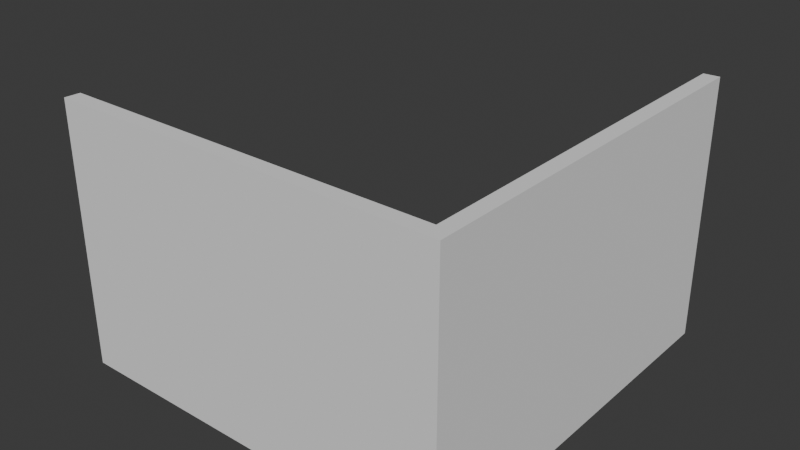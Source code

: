 # Source: Set.blend  (saved by Blender 4.5.90; exported with 4.5.12 LTS)
import bpy
from mathutils import Matrix  # noqa: F401  (used for matrix-valued properties, if any)

bpy.ops.wm.read_factory_settings(use_empty=True)
scene = bpy.context.scene
scene.name = 'Scene'

# ---- collections
col_collection = bpy.data.collections.new('Collection'); scene.collection.children.link(col_collection)

# ---- world
world_world = bpy.data.worlds.new('World'); scene.world = world_world
world_world.use_nodes = True; world_world.node_tree.nodes.clear()
_N = world_world.node_tree.nodes; _L = world_world.node_tree.links
n0 = _N.new('ShaderNodeOutputWorld'); n0.name = 'World Output'; n0.location = (200, 100)
n1 = _N.new('ShaderNodeBackground'); n1.name = 'Background'; n1.location = (-200, 100)
n1.inputs[0].default_value = (0.05088, 0.05088, 0.05088, 1.0)
_L.new(n1.outputs[0], n0.inputs[0])
n0.is_active_output = True
world_world.color = (0.05088, 0.05088, 0.05088)
world_world.sun_shadow_jitter_overblur = 0.0

# ---- meshes
me_cube = bpy.data.meshes.new('Cube')
me_cube.from_pydata([(-1.0, -1.0, -1.0), (-1.0, -1.0, 1.0), (-1.0, 1.0, -1.0), (-0.9992, -0.9207, -0.9207), (1.0, -1.0, -1.0), (1.0, -1.0, 1.0), (1.0, 1.0, -1.0), (1.0, 1.0, 1.0), (-0.9977, -0.9207, 0.9978), (-0.9992, 0.9977, -0.9207), (0.9192, -0.9207, -0.9207), (0.9207, -0.9207, 0.9978), (0.9192, 0.9977, -0.9207), (0.9207, 0.9977, 0.9978)], [], [(10, 11, 8, 3), (12, 13, 11, 10), (6, 7, 5, 4), (4, 5, 1, 0), (2, 6, 4, 0), (9, 12, 10, 3), (9, 2, 6, 12), (6, 12, 13, 7), (7, 13, 11, 5), (5, 11, 8, 1), (1, 8, 3, 0), (0, 3, 9, 2)])
_uv = me_cube.uv_layers.new(name='UVMap')
_uv.uv.foreach_set('vector', [0.375, 0.75, 0.625, 0.75, 0.625, 1.0, 0.375, 1.0, 0.375, 0.5, 0.625, 0.5, 0.625, 0.75, 0.375, 0.75, 0.375, 0.5, 0.625, 0.5, 0.625, 0.75, 0.375, 0.75, 0.375, 0.75, 0.625, 0.75, 0.625, 1.0, 0.375, 1.0, 0.125, 0.5, 0.375, 0.5, 0.375, 0.75, 0.125, 0.75, 0.125, 0.5, 0.375, 0.5, 0.375, 0.75, 0.125, 0.75, 0.125, 0.5, 0.125, 0.5, 0.375, 0.5, 0.375, 0.5, 0.375, 0.5, 0.375, 0.5, 0.625, 0.5, 0.625, 0.5, 0.625, 0.5, 0.625, 0.5, 0.625, 0.75, 0.625, 0.75, 0.625, 0.75, 0.625, 0.75, 0.625, 1.0, 0.625, 1.0, 0.625, 1.0, 0.625, 1.0, 0.375, 1.0, 0.375, 1.0, 0.375, 1.0, 0.375, 1.0, 0.125, 0.5, 0.125, 0.5])
me_cube.update()

# ---- objects
ob_cube = bpy.data.objects.new('Cube', me_cube)

# ---- transforms, parenting, visibility, modifiers, constraints
ob_cube.location = (0.0, 0.0, 0.0)
ob_cube.scale = (30.0, 30.0, 20.0)

# ---- collection membership
col_collection.objects.link(ob_cube)

# ---- scene / render settings (as saved in the file)
scene.frame_start = 1; scene.frame_end = 250; scene.frame_set(1)
scene.render.engine = 'BLENDER_EEVEE_NEXT'
bpy.context.view_layer.update()

# ---- added for rendering (the .blend has no active camera and no usable light): camera, sun
cam_auto = bpy.data.cameras.new('AutoCamera')
cam_auto.lens = 50.0
cam_auto.sensor_width = 36.0
cam_auto.clip_end = 1523.22
ob_auto_camera = bpy.data.objects.new('AutoCamera', cam_auto)
scene.collection.objects.link(ob_auto_camera)
ob_auto_camera.location = (86.7938, -104.153, 69.435)
ob_auto_camera.rotation_euler = (1.09748, -7.21219e-08, 0.694738)
scene.camera = ob_auto_camera
light_auto_sun = bpy.data.lights.new('AutoSun', 'SUN')
light_auto_sun.energy = 3.0
light_auto_sun.angle = 0.0523599
ob_auto_sun = bpy.data.objects.new('AutoSun', light_auto_sun)
scene.collection.objects.link(ob_auto_sun)
ob_auto_sun.rotation_euler = (0.872665, 0.174533, 0.523599)
bpy.context.view_layer.update()
